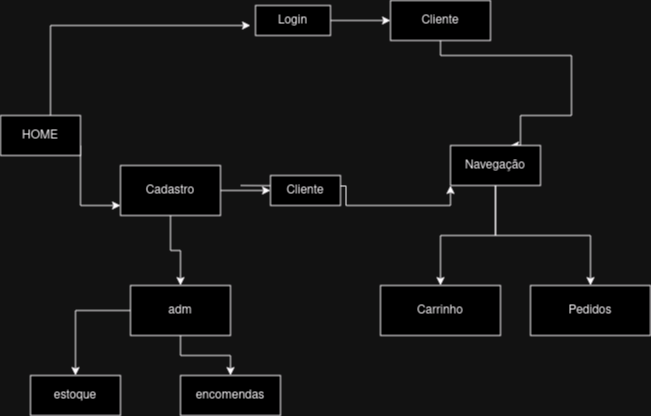

The diagram above was exported from draw.io. Its source (the exported page's mxGraphModel, read from the mxfile embedded in the PNG):
<mxGraphModel dx="954" dy="594" grid="1" gridSize="10" guides="1" tooltips="1" connect="1" arrows="1" fold="1" page="1" pageScale="1" pageWidth="827" pageHeight="1169" math="0" shadow="0">
  <root>
    <mxCell id="0" />
    <mxCell id="1" parent="0" />
    <mxCell id="qUQAqXTuQFIjzJz1dyVX-3" style="edgeStyle=orthogonalEdgeStyle;rounded=0;orthogonalLoop=1;jettySize=auto;html=1;exitX=0.5;exitY=1;exitDx=0;exitDy=0;" edge="1" parent="1">
      <mxGeometry relative="1" as="geometry">
        <mxPoint x="300" y="100" as="targetPoint" />
        <mxPoint x="100" y="220" as="sourcePoint" />
        <Array as="points">
          <mxPoint x="100" y="100" />
        </Array>
      </mxGeometry>
    </mxCell>
    <mxCell id="qUQAqXTuQFIjzJz1dyVX-4" style="edgeStyle=orthogonalEdgeStyle;rounded=0;orthogonalLoop=1;jettySize=auto;html=1;exitX=1;exitY=0.75;exitDx=0;exitDy=0;" edge="1" parent="1" source="qUQAqXTuQFIjzJz1dyVX-1" target="qUQAqXTuQFIjzJz1dyVX-2">
      <mxGeometry relative="1" as="geometry">
        <mxPoint x="150" y="210" as="targetPoint" />
        <Array as="points">
          <mxPoint x="170" y="280" />
          <mxPoint x="240" y="280" />
          <mxPoint x="240" y="260" />
        </Array>
      </mxGeometry>
    </mxCell>
    <mxCell id="qUQAqXTuQFIjzJz1dyVX-1" value="HOME" style="rounded=0;whiteSpace=wrap;html=1;" vertex="1" parent="1">
      <mxGeometry x="50" y="190" width="80" height="40" as="geometry" />
    </mxCell>
    <mxCell id="qUQAqXTuQFIjzJz1dyVX-9" style="edgeStyle=orthogonalEdgeStyle;rounded=0;orthogonalLoop=1;jettySize=auto;html=1;" edge="1" parent="1" source="qUQAqXTuQFIjzJz1dyVX-2" target="qUQAqXTuQFIjzJz1dyVX-6">
      <mxGeometry relative="1" as="geometry" />
    </mxCell>
    <mxCell id="qUQAqXTuQFIjzJz1dyVX-22" style="edgeStyle=orthogonalEdgeStyle;rounded=0;orthogonalLoop=1;jettySize=auto;html=1;" edge="1" parent="1" source="qUQAqXTuQFIjzJz1dyVX-2" target="qUQAqXTuQFIjzJz1dyVX-12">
      <mxGeometry relative="1" as="geometry" />
    </mxCell>
    <mxCell id="qUQAqXTuQFIjzJz1dyVX-2" value="Cadastro" style="rounded=0;whiteSpace=wrap;html=1;" vertex="1" parent="1">
      <mxGeometry x="170" y="240" width="100" height="50" as="geometry" />
    </mxCell>
    <mxCell id="qUQAqXTuQFIjzJz1dyVX-11" style="edgeStyle=orthogonalEdgeStyle;rounded=0;orthogonalLoop=1;jettySize=auto;html=1;" edge="1" parent="1" source="qUQAqXTuQFIjzJz1dyVX-5" target="qUQAqXTuQFIjzJz1dyVX-7">
      <mxGeometry relative="1" as="geometry" />
    </mxCell>
    <mxCell id="qUQAqXTuQFIjzJz1dyVX-5" value="Login" style="rounded=0;whiteSpace=wrap;html=1;" vertex="1" parent="1">
      <mxGeometry x="305" y="80" width="75" height="30" as="geometry" />
    </mxCell>
    <mxCell id="qUQAqXTuQFIjzJz1dyVX-14" style="edgeStyle=orthogonalEdgeStyle;rounded=0;orthogonalLoop=1;jettySize=auto;html=1;entryX=0;entryY=1;entryDx=0;entryDy=0;" edge="1" parent="1" target="qUQAqXTuQFIjzJz1dyVX-15">
      <mxGeometry relative="1" as="geometry">
        <mxPoint x="520" y="280" as="targetPoint" />
        <mxPoint x="290" y="260" as="sourcePoint" />
        <Array as="points" />
      </mxGeometry>
    </mxCell>
    <mxCell id="qUQAqXTuQFIjzJz1dyVX-6" value="Cliente" style="rounded=0;whiteSpace=wrap;html=1;" vertex="1" parent="1">
      <mxGeometry x="320" y="250" width="70" height="30" as="geometry" />
    </mxCell>
    <mxCell id="qUQAqXTuQFIjzJz1dyVX-13" style="edgeStyle=orthogonalEdgeStyle;rounded=0;orthogonalLoop=1;jettySize=auto;html=1;entryX=0.667;entryY=0;entryDx=0;entryDy=0;entryPerimeter=0;" edge="1" parent="1" source="qUQAqXTuQFIjzJz1dyVX-7" target="qUQAqXTuQFIjzJz1dyVX-15">
      <mxGeometry relative="1" as="geometry">
        <mxPoint x="620" y="210" as="targetPoint" />
        <Array as="points">
          <mxPoint x="490" y="130" />
          <mxPoint x="621" y="130" />
          <mxPoint x="621" y="190" />
          <mxPoint x="570" y="190" />
        </Array>
      </mxGeometry>
    </mxCell>
    <mxCell id="qUQAqXTuQFIjzJz1dyVX-7" value="Cliente" style="rounded=0;whiteSpace=wrap;html=1;" vertex="1" parent="1">
      <mxGeometry x="440" y="75" width="100" height="40" as="geometry" />
    </mxCell>
    <mxCell id="qUQAqXTuQFIjzJz1dyVX-25" style="edgeStyle=orthogonalEdgeStyle;rounded=0;orthogonalLoop=1;jettySize=auto;html=1;" edge="1" parent="1" source="qUQAqXTuQFIjzJz1dyVX-12" target="qUQAqXTuQFIjzJz1dyVX-24">
      <mxGeometry relative="1" as="geometry" />
    </mxCell>
    <mxCell id="qUQAqXTuQFIjzJz1dyVX-26" style="edgeStyle=orthogonalEdgeStyle;rounded=0;orthogonalLoop=1;jettySize=auto;html=1;" edge="1" parent="1" source="qUQAqXTuQFIjzJz1dyVX-12" target="qUQAqXTuQFIjzJz1dyVX-23">
      <mxGeometry relative="1" as="geometry" />
    </mxCell>
    <mxCell id="qUQAqXTuQFIjzJz1dyVX-12" value="adm" style="rounded=0;whiteSpace=wrap;html=1;" vertex="1" parent="1">
      <mxGeometry x="180" y="360" width="100" height="50" as="geometry" />
    </mxCell>
    <mxCell id="qUQAqXTuQFIjzJz1dyVX-20" style="edgeStyle=orthogonalEdgeStyle;rounded=0;orthogonalLoop=1;jettySize=auto;html=1;" edge="1" parent="1" source="qUQAqXTuQFIjzJz1dyVX-15" target="qUQAqXTuQFIjzJz1dyVX-18">
      <mxGeometry relative="1" as="geometry" />
    </mxCell>
    <mxCell id="qUQAqXTuQFIjzJz1dyVX-21" style="edgeStyle=orthogonalEdgeStyle;rounded=0;orthogonalLoop=1;jettySize=auto;html=1;" edge="1" parent="1" source="qUQAqXTuQFIjzJz1dyVX-15" target="qUQAqXTuQFIjzJz1dyVX-19">
      <mxGeometry relative="1" as="geometry" />
    </mxCell>
    <mxCell id="qUQAqXTuQFIjzJz1dyVX-15" value="Navegação" style="rounded=0;whiteSpace=wrap;html=1;" vertex="1" parent="1">
      <mxGeometry x="500" y="220" width="90" height="40" as="geometry" />
    </mxCell>
    <mxCell id="qUQAqXTuQFIjzJz1dyVX-18" value="Carrinho" style="rounded=0;whiteSpace=wrap;html=1;" vertex="1" parent="1">
      <mxGeometry x="430" y="360" width="120" height="50" as="geometry" />
    </mxCell>
    <mxCell id="qUQAqXTuQFIjzJz1dyVX-19" value="Pedidos" style="rounded=0;whiteSpace=wrap;html=1;" vertex="1" parent="1">
      <mxGeometry x="580" y="360" width="120" height="50" as="geometry" />
    </mxCell>
    <mxCell id="qUQAqXTuQFIjzJz1dyVX-23" value="estoque" style="rounded=0;whiteSpace=wrap;html=1;" vertex="1" parent="1">
      <mxGeometry x="80" y="450" width="90" height="40" as="geometry" />
    </mxCell>
    <mxCell id="qUQAqXTuQFIjzJz1dyVX-24" value="encomendas" style="rounded=0;whiteSpace=wrap;html=1;" vertex="1" parent="1">
      <mxGeometry x="230" y="450" width="100" height="40" as="geometry" />
    </mxCell>
  </root>
</mxGraphModel>